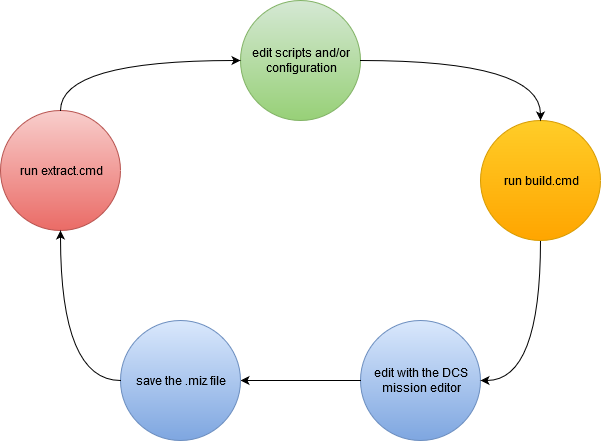

The diagram above was exported from draw.io. Its source (the exported page's mxGraphModel, read from the mxfile embedded in the PNG):
<mxGraphModel dx="1360" dy="809" grid="1" gridSize="10" guides="1" tooltips="1" connect="1" arrows="1" fold="1" page="1" pageScale="1" pageWidth="827" pageHeight="1169" background="#ffffff" math="0" shadow="0">
  <root>
    <mxCell id="0" />
    <mxCell id="1" parent="0" />
    <mxCell id="2" value="edit scripts and/or configuration" style="ellipse;whiteSpace=wrap;html=1;aspect=fixed;fillColor=#d5e8d4;strokeColor=#82b366;gradientColor=#97d077;" parent="1" vertex="1">
      <mxGeometry x="360" y="160" width="120" height="120" as="geometry" />
    </mxCell>
    <mxCell id="3" value="run extract.cmd" style="ellipse;whiteSpace=wrap;html=1;aspect=fixed;fillColor=#f8cecc;strokeColor=#b85450;gradientColor=#ea6b66;" parent="1" vertex="1">
      <mxGeometry x="120" y="270" width="120" height="120" as="geometry" />
    </mxCell>
    <mxCell id="4" value="run build.cmd" style="ellipse;whiteSpace=wrap;html=1;aspect=fixed;fillColor=#ffcd28;strokeColor=#d79b00;gradientColor=#ffa500;" parent="1" vertex="1">
      <mxGeometry x="600" y="280" width="120" height="120" as="geometry" />
    </mxCell>
    <mxCell id="5" value="edit with the DCS mission editor" style="ellipse;whiteSpace=wrap;html=1;aspect=fixed;fillColor=#dae8fc;strokeColor=#6c8ebf;gradientColor=#7ea6e0;" parent="1" vertex="1">
      <mxGeometry x="480" y="480" width="120" height="120" as="geometry" />
    </mxCell>
    <mxCell id="6" value="" style="endArrow=classic;html=1;exitX=1;exitY=0.5;entryX=0.5;entryY=0;edgeStyle=orthogonalEdgeStyle;curved=1;" parent="1" source="2" target="4" edge="1">
      <mxGeometry width="50" height="50" relative="1" as="geometry">
        <mxPoint x="240" y="550" as="sourcePoint" />
        <mxPoint x="290" y="500" as="targetPoint" />
      </mxGeometry>
    </mxCell>
    <mxCell id="7" value="" style="endArrow=classic;html=1;exitX=0.5;exitY=1;entryX=1;entryY=0.5;edgeStyle=orthogonalEdgeStyle;curved=1;" parent="1" source="4" target="5" edge="1">
      <mxGeometry width="50" height="50" relative="1" as="geometry">
        <mxPoint x="510" y="400" as="sourcePoint" />
        <mxPoint x="590" y="480" as="targetPoint" />
      </mxGeometry>
    </mxCell>
    <mxCell id="8" value="" style="endArrow=classic;html=1;exitX=0;exitY=0.5;entryX=1;entryY=0.5;edgeStyle=orthogonalEdgeStyle;curved=1;" parent="1" source="5" target="10" edge="1">
      <mxGeometry width="50" height="50" relative="1" as="geometry">
        <mxPoint x="330" y="460" as="sourcePoint" />
        <mxPoint x="270" y="520" as="targetPoint" />
      </mxGeometry>
    </mxCell>
    <mxCell id="9" value="" style="endArrow=classic;html=1;exitX=0.5;exitY=0;entryX=0;entryY=0.5;edgeStyle=orthogonalEdgeStyle;curved=1;" parent="1" source="3" target="2" edge="1">
      <mxGeometry width="50" height="50" relative="1" as="geometry">
        <mxPoint x="370" y="470" as="sourcePoint" />
        <mxPoint x="310" y="410" as="targetPoint" />
      </mxGeometry>
    </mxCell>
    <mxCell id="10" value="save the .miz file" style="ellipse;whiteSpace=wrap;html=1;aspect=fixed;fillColor=#dae8fc;strokeColor=#6c8ebf;gradientColor=#7ea6e0;" parent="1" vertex="1">
      <mxGeometry x="240" y="480" width="120" height="120" as="geometry" />
    </mxCell>
    <mxCell id="11" value="" style="endArrow=classic;html=1;exitX=0;exitY=0.5;entryX=0.5;entryY=1;edgeStyle=orthogonalEdgeStyle;curved=1;" parent="1" source="10" target="3" edge="1">
      <mxGeometry width="50" height="50" relative="1" as="geometry">
        <mxPoint x="190" y="280" as="sourcePoint" />
        <mxPoint x="370" y="230" as="targetPoint" />
      </mxGeometry>
    </mxCell>
  </root>
</mxGraphModel>